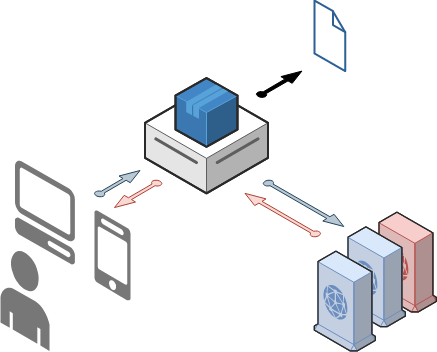

The diagram above was exported from draw.io. Its source (the exported page's mxGraphModel, read from the mxfile embedded in the PNG):
<mxGraphModel dx="1344" dy="923" grid="1" gridSize="10" guides="1" tooltips="1" connect="1" arrows="1" fold="1" page="1" pageScale="1" pageWidth="827" pageHeight="1169" math="0" shadow="0">
  <root>
    <mxCell id="0" />
    <mxCell id="1" parent="0" />
    <mxCell id="2" value="" style="verticalLabelPosition=bottom;html=1;verticalAlign=top;strokeWidth=1;align=center;outlineConnect=0;dashed=0;outlineConnect=0;shape=mxgraph.aws3d.end_user;strokeColor=none;fillColor=#777777;aspect=fixed;" vertex="1" parent="1">
      <mxGeometry x="720" y="450" width="49" height="100.46" as="geometry" />
    </mxCell>
    <mxCell id="3" value="" style="verticalLabelPosition=bottom;html=1;verticalAlign=top;strokeWidth=1;align=center;outlineConnect=0;dashed=0;outlineConnect=0;shape=mxgraph.aws3d.client;aspect=fixed;strokeColor=none;fillColor=#777777;" vertex="1" parent="1">
      <mxGeometry x="734.5" y="360" width="60" height="104" as="geometry" />
    </mxCell>
    <mxCell id="4" value="" style="verticalLabelPosition=bottom;html=1;verticalAlign=top;strokeWidth=1;align=center;outlineConnect=0;dashed=0;outlineConnect=0;shape=mxgraph.aws3d.dataServer;strokeColor=#5E5E5E;aspect=fixed;" vertex="1" parent="1">
      <mxGeometry x="864.5" y="286.86" width="123" height="106" as="geometry" />
    </mxCell>
    <mxCell id="5" value="" style="verticalLabelPosition=bottom;html=1;verticalAlign=top;strokeWidth=1;align=center;outlineConnect=0;dashed=0;outlineConnect=0;shape=mxgraph.aws3d.mobile_worker;aspect=fixed;strokeColor=none;fillColor=#777777;" vertex="1" parent="1">
      <mxGeometry x="814" y="409.9" width="36" height="90" as="geometry" />
    </mxCell>
    <mxCell id="6" value="" style="verticalLabelPosition=bottom;html=1;verticalAlign=top;strokeWidth=1;align=center;outlineConnect=0;dashed=0;outlineConnect=0;shape=mxgraph.aws3d.arrowNE;fillColor=#bac8d3;aspect=fixed;strokeColor=#23445d;" vertex="1" parent="1">
      <mxGeometry x="814" y="370" width="45.5" height="26" as="geometry" />
    </mxCell>
    <mxCell id="7" value="" style="verticalLabelPosition=bottom;html=1;verticalAlign=top;strokeWidth=1;align=center;outlineConnect=0;dashed=0;outlineConnect=0;shape=mxgraph.aws3d.arrowSE;fillColor=#bac8d3;aspect=fixed;strokeColor=#23445d;" vertex="1" parent="1">
      <mxGeometry x="982.8" y="380" width="80.5" height="46" as="geometry" />
    </mxCell>
    <mxCell id="8" value="" style="verticalLabelPosition=bottom;html=1;verticalAlign=top;strokeWidth=1;align=center;outlineConnect=0;dashed=0;outlineConnect=0;shape=mxgraph.aws3d.arrowNW;fillColor=#fad9d5;aspect=fixed;strokeColor=#ae4132;" vertex="1" parent="1">
      <mxGeometry x="964.5" y="392.86" width="75.5" height="43.14" as="geometry" />
    </mxCell>
    <mxCell id="9" value="" style="verticalLabelPosition=bottom;html=1;verticalAlign=top;strokeWidth=1;align=center;outlineConnect=0;dashed=0;outlineConnect=0;shape=mxgraph.aws3d.application;fillColor=#4286c5;strokeColor=#57A2D8;aspect=fixed;" vertex="1" parent="1">
      <mxGeometry x="895" y="277.53" width="62" height="68.8" as="geometry" />
    </mxCell>
    <mxCell id="10" value="" style="verticalLabelPosition=bottom;html=1;verticalAlign=top;strokeWidth=1;align=center;outlineConnect=0;dashed=0;outlineConnect=0;shape=mxgraph.aws3d.arrowSW;fillColor=#fad9d5;aspect=fixed;strokeColor=#ae4132;" vertex="1" parent="1">
      <mxGeometry x="834" y="380" width="47.32" height="27.04" as="geometry" />
    </mxCell>
    <mxCell id="11" value="" style="verticalLabelPosition=bottom;html=1;verticalAlign=top;strokeWidth=1;align=center;outlineConnect=0;dashed=0;outlineConnect=0;shape=mxgraph.aws3d.file;aspect=fixed;strokeColor=#2d6195;fillColor=#ffffff;" vertex="1" parent="1">
      <mxGeometry x="1033.8999999999999" y="200" width="30.8" height="70.6" as="geometry" />
    </mxCell>
    <mxCell id="12" value="" style="verticalLabelPosition=bottom;html=1;verticalAlign=top;strokeWidth=1;align=center;outlineConnect=0;dashed=0;outlineConnect=0;shape=mxgraph.aws3d.arrowNE;fillColor=#000000;aspect=fixed;" vertex="1" parent="1">
      <mxGeometry x="975.9" y="270.6" width="45.5" height="26" as="geometry" />
    </mxCell>
    <mxCell id="13" value="" style="verticalLabelPosition=bottom;html=1;verticalAlign=top;strokeWidth=1;align=center;outlineConnect=0;dashed=0;outlineConnect=0;shape=mxgraph.aws3d.cloudfront;fillColor=#f8cecc;strokeColor=#b85450;aspect=fixed;" vertex="1" parent="1">
      <mxGeometry x="1094.91" y="411.66" width="61.01" height="99.8" as="geometry" />
    </mxCell>
    <mxCell id="14" value="" style="verticalLabelPosition=bottom;html=1;verticalAlign=top;strokeWidth=1;align=center;outlineConnect=0;dashed=0;outlineConnect=0;shape=mxgraph.aws3d.cloudfront;fillColor=#dae8fc;strokeColor=#6c8ebf;aspect=fixed;" vertex="1" parent="1">
      <mxGeometry x="1063.9" y="426.32000000000005" width="61.01" height="99.8" as="geometry" />
    </mxCell>
    <mxCell id="15" value="" style="verticalLabelPosition=bottom;html=1;verticalAlign=top;strokeWidth=1;align=center;outlineConnect=0;dashed=0;outlineConnect=0;shape=mxgraph.aws3d.cloudfront;fillColor=#dae8fc;strokeColor=#6c8ebf;aspect=fixed;" vertex="1" parent="1">
      <mxGeometry x="1033.9" y="450.66" width="61.01" height="99.8" as="geometry" />
    </mxCell>
  </root>
</mxGraphModel>